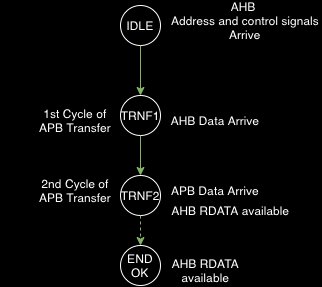

The diagram above was exported from draw.io. Its source (the exported page's mxGraphModel, read from the mxfile embedded in the PNG):
<mxGraphModel dx="895" dy="818" grid="1" gridSize="10" guides="1" tooltips="1" connect="1" arrows="1" fold="1" page="1" pageScale="1" pageWidth="827" pageHeight="1169" background="#000000" math="0" shadow="0">
  <root>
    <mxCell id="0" />
    <mxCell id="1" parent="0" />
    <mxCell id="2" value="" style="group" vertex="1" connectable="0" parent="1">
      <mxGeometry x="440" y="100" width="320" height="280" as="geometry" />
    </mxCell>
    <mxCell id="3" value="" style="group" vertex="1" connectable="0" parent="2">
      <mxGeometry x="120" width="40" height="280" as="geometry" />
    </mxCell>
    <mxCell id="4" value="&lt;font color=&quot;#ffffff&quot;&gt;IDLE&lt;/font&gt;" style="ellipse;whiteSpace=wrap;html=1;aspect=fixed;strokeColor=#FFFFFF;fillColor=none;" vertex="1" parent="3">
      <mxGeometry width="40" height="40" as="geometry" />
    </mxCell>
    <mxCell id="5" value="&lt;font color=&quot;#ffffff&quot;&gt;TRNF1&lt;/font&gt;" style="ellipse;whiteSpace=wrap;html=1;aspect=fixed;strokeColor=#FFFFFF;fillColor=none;" vertex="1" parent="3">
      <mxGeometry y="90" width="40" height="40" as="geometry" />
    </mxCell>
    <mxCell id="6" value="" style="edgeStyle=none;shape=connector;rounded=0;orthogonalLoop=1;jettySize=auto;html=1;labelBackgroundColor=default;fontFamily=Helvetica;fontSize=12;fontColor=default;endArrow=classic;strokeColor=#82b366;fillColor=#d5e8d4;" edge="1" parent="3" source="4" target="5">
      <mxGeometry relative="1" as="geometry" />
    </mxCell>
    <mxCell id="7" value="&lt;font color=&quot;#ffffff&quot;&gt;TRNF2&lt;/font&gt;" style="ellipse;whiteSpace=wrap;html=1;aspect=fixed;strokeColor=#FFFFFF;fillColor=none;" vertex="1" parent="3">
      <mxGeometry y="170" width="40" height="40" as="geometry" />
    </mxCell>
    <mxCell id="8" value="" style="edgeStyle=none;shape=connector;rounded=0;orthogonalLoop=1;jettySize=auto;html=1;labelBackgroundColor=default;fontFamily=Helvetica;fontSize=12;fontColor=default;endArrow=classic;strokeColor=#82b366;entryX=0.5;entryY=0;entryDx=0;entryDy=0;fillColor=#d5e8d4;" edge="1" parent="3" source="5" target="7">
      <mxGeometry relative="1" as="geometry" />
    </mxCell>
    <mxCell id="9" value="&lt;font color=&quot;#ffffff&quot;&gt;END&lt;br&gt;OK&lt;br&gt;&lt;/font&gt;" style="ellipse;whiteSpace=wrap;html=1;aspect=fixed;strokeColor=#FFFFFF;fillColor=none;" vertex="1" parent="3">
      <mxGeometry y="240" width="40" height="40" as="geometry" />
    </mxCell>
    <mxCell id="10" value="" style="edgeStyle=none;shape=connector;rounded=0;orthogonalLoop=1;jettySize=auto;html=1;labelBackgroundColor=default;fontFamily=Helvetica;fontSize=12;fontColor=default;endArrow=classic;strokeColor=#82b366;dashed=1;fillColor=#d5e8d4;" edge="1" parent="3" source="7" target="9">
      <mxGeometry relative="1" as="geometry" />
    </mxCell>
    <mxCell id="11" value="AHB &lt;br&gt;Address and control signals&lt;br&gt;Arrive" style="text;html=1;strokeColor=none;fillColor=none;align=center;verticalAlign=middle;whiteSpace=wrap;rounded=0;fontFamily=Helvetica;fontSize=12;fontColor=#FFFFFF;" vertex="1" parent="2">
      <mxGeometry x="170" width="150" height="30" as="geometry" />
    </mxCell>
    <mxCell id="12" value="AHB Data Arrive" style="text;html=1;strokeColor=none;fillColor=none;align=center;verticalAlign=middle;whiteSpace=wrap;rounded=0;fontFamily=Helvetica;fontSize=12;fontColor=#FFFFFF;" vertex="1" parent="2">
      <mxGeometry x="140" y="100" width="150" height="30" as="geometry" />
    </mxCell>
    <mxCell id="13" value="1st Cycle of&lt;br&gt;APB Transfer" style="text;html=1;strokeColor=none;fillColor=none;align=center;verticalAlign=middle;whiteSpace=wrap;rounded=0;fontFamily=Helvetica;fontSize=12;fontColor=#FFFFFF;" vertex="1" parent="2">
      <mxGeometry y="100" width="150" height="30" as="geometry" />
    </mxCell>
    <mxCell id="14" value="2nd Cycle of&lt;br&gt;APB Transfer" style="text;html=1;strokeColor=none;fillColor=none;align=center;verticalAlign=middle;whiteSpace=wrap;rounded=0;fontFamily=Helvetica;fontSize=12;fontColor=#FFFFFF;" vertex="1" parent="2">
      <mxGeometry y="170" width="150" height="30" as="geometry" />
    </mxCell>
    <mxCell id="15" value="APB Data Arrive" style="text;html=1;strokeColor=none;fillColor=none;align=center;verticalAlign=middle;whiteSpace=wrap;rounded=0;fontFamily=Helvetica;fontSize=12;fontColor=#FFFFFF;" vertex="1" parent="2">
      <mxGeometry x="140" y="170" width="150" height="30" as="geometry" />
    </mxCell>
    <mxCell id="16" value="AHB RDATA&amp;nbsp;&lt;br&gt;available&amp;nbsp;" style="text;html=1;strokeColor=none;fillColor=none;align=center;verticalAlign=middle;whiteSpace=wrap;rounded=0;fontFamily=Helvetica;fontSize=12;fontColor=#FFFFFF;" vertex="1" parent="2">
      <mxGeometry x="152" y="250" width="110" height="30" as="geometry" />
    </mxCell>
    <mxCell id="17" value="AHB RDATA&amp;nbsp;available&amp;nbsp;" style="text;html=1;strokeColor=none;fillColor=none;align=center;verticalAlign=middle;whiteSpace=wrap;rounded=0;fontFamily=Helvetica;fontSize=12;fontColor=#FFFFFF;" vertex="1" parent="2">
      <mxGeometry x="157" y="190" width="150" height="30" as="geometry" />
    </mxCell>
  </root>
</mxGraphModel>